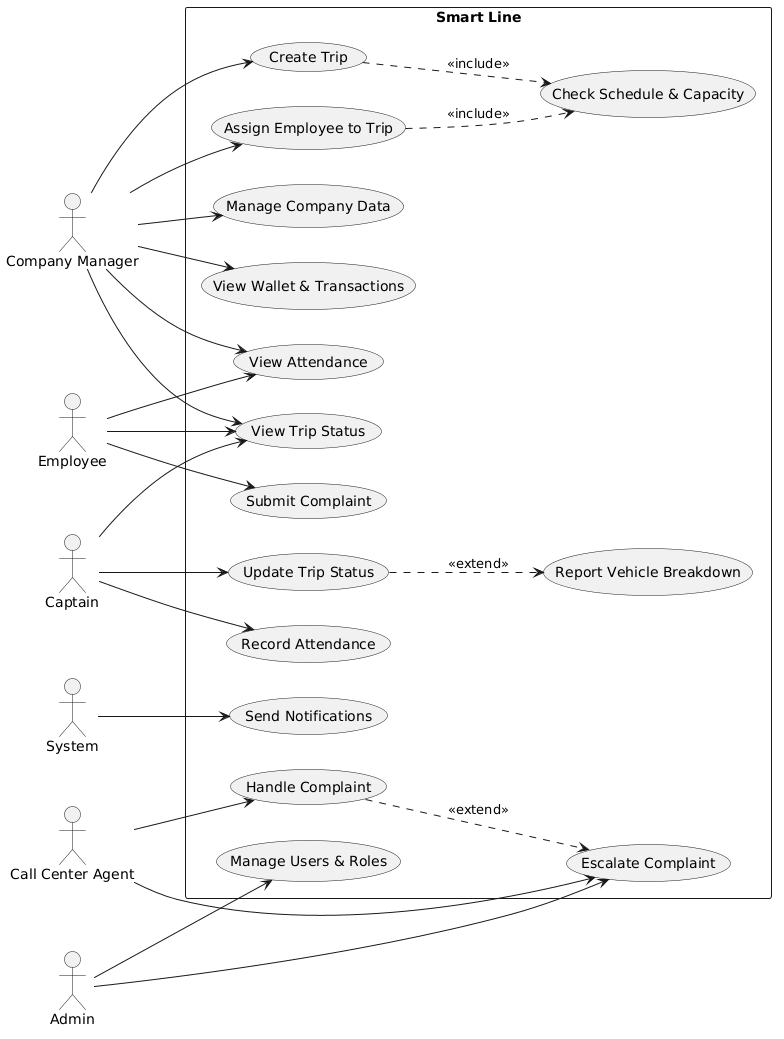

The diagram above was rendered by PlantUML. Its source (embedded in the PNG):
@startuml
' Day 2 — Task 20: Use Case Diagram (digitized version)
' Hand-drawn original: docs/handwritten/day2-use-case-diagram.jpg (mandatory first)
' 15 use cases across the 5 actors from Task 04 (+ System for notifications)

left to right direction
skinparam packageStyle rectangle

actor "Company Manager" as CM
actor "Employee" as EM
actor "Captain" as CA
actor "Call Center Agent" as AG
actor "Admin" as AD
actor "System" as SY

rectangle "Smart Line" {
  usecase "Create Trip" as UC1
  usecase "Assign Employee to Trip" as UC2
  usecase "Check Schedule & Capacity" as UC3
  usecase "Update Trip Status" as UC4
  usecase "Report Vehicle Breakdown" as UC5
  usecase "Record Attendance" as UC6
  usecase "View Trip Status" as UC7
  usecase "View Attendance" as UC8
  usecase "Submit Complaint" as UC9
  usecase "Handle Complaint" as UC10
  usecase "Escalate Complaint" as UC11
  usecase "Manage Company Data" as UC12
  usecase "View Wallet & Transactions" as UC13
  usecase "Manage Users & Roles" as UC14
  usecase "Send Notifications" as UC15
}

' Company Manager
CM --> UC1
CM --> UC2
CM --> UC7
CM --> UC8
CM --> UC12
CM --> UC13

' Employee
EM --> UC7
EM --> UC8
EM --> UC9

' Captain
CA --> UC4
CA --> UC6
CA --> UC7

' Call Center Agent
AG --> UC10
AG --> UC11

' Admin
AD --> UC14
AD --> UC11

' System (async notifications)
SY --> UC15

' Include / Extend relationships
UC2 ..> UC3 : <<include>>
UC1 ..> UC3 : <<include>>
UC4 ..> UC5 : <<extend>>
UC10 ..> UC11 : <<extend>>
@enduml